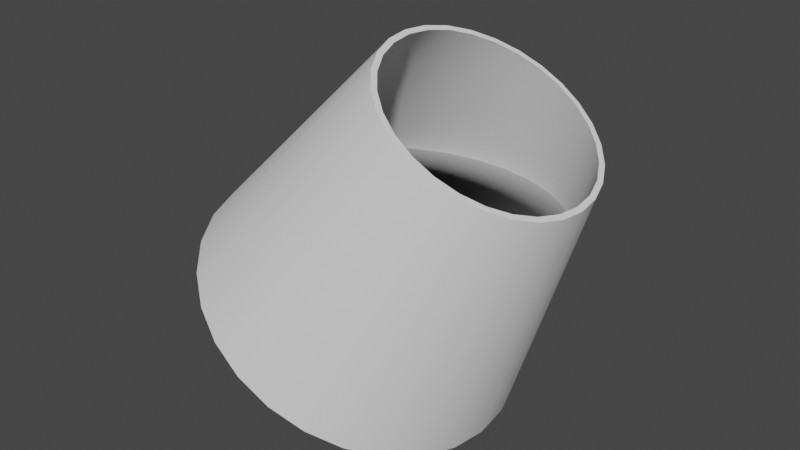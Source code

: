# Source: Wine.blend  (saved by Blender 2.92.15; exported with 4.5.12 LTS)
import bpy
from mathutils import Matrix  # noqa: F401  (used for matrix-valued properties, if any)

bpy.ops.wm.read_factory_settings(use_empty=True)
scene = bpy.context.scene
scene.name = 'Scene'

# ---- collections
col_collection = bpy.data.collections.new('Collection'); scene.collection.children.link(col_collection)

# ---- world
world_world = bpy.data.worlds.new('World'); scene.world = world_world
world_world.use_nodes = True; world_world.node_tree.nodes.clear()
_N = world_world.node_tree.nodes; _L = world_world.node_tree.links
n0 = _N.new('ShaderNodeOutputWorld'); n0.name = 'World Output'; n0.location = (300, 300)
n1 = _N.new('ShaderNodeBackground'); n1.name = 'Background'; n1.location = (10, 300)
n1.inputs[0].default_value = (0.05088, 0.05088, 0.05088, 1.0)
_L.new(n1.outputs[0], n0.inputs[0])
n0.is_active_output = True
world_world.color = (0.05088, 0.05088, 0.05088)
world_world.use_sun_shadow = False
world_world.sun_shadow_jitter_overblur = 0.0

# ---- meshes
me_glass__outline = bpy.data.meshes.new('GLASS__outline')
me_glass__outline.from_pydata([(-1.549, 1.56, -1.036), (0.2336, 3.527, -0.6551), (0.3748, 3.439, -0.8213), (-1.325, 1.421, -1.299), (0.434, 0.3303, 1.297), (1.487, 2.75, 0.8197), (1.318, 2.855, 0.9447), (0.1665, 0.4962, 1.495), (0.5439, 3.335, -0.9463), (-1.058, 1.255, -1.496), (1.129, 2.972, 1.022), (-0.1317, 0.681, 1.618), (0.7324, 3.218, -1.024), (-0.7595, 1.07, -1.619), (0.9309, 3.095, 1.049), (-0.4456, 0.8757, 1.659), (-0.4456, 0.8757, -1.661), (0.9309, 3.095, -1.05), (1.129, 2.972, -1.024), (-0.1317, 0.681, -1.619), (0.7324, 3.218, 1.022), (-0.7595, 1.07, 1.618), (1.318, 2.855, -0.9463), (0.1665, 0.4962, -1.496), (0.5439, 3.335, 0.9447), (-1.058, 1.255, 1.495), (1.487, 2.75, -0.8213), (0.434, 0.3303, -1.299), (0.3748, 3.439, 0.8197), (-1.325, 1.421, 1.297), (1.628, 2.662, -0.6551), (0.6574, 0.1918, -1.036), (0.2336, 3.527, 0.6535), (-1.549, 1.56, 1.034), (1.734, 2.596, -0.4561), (0.8254, 0.08759, -0.721), (0.1273, 3.593, 0.4546), (-1.717, 1.664, 0.7194), (1.8, 2.556, -0.2343), (0.9298, 0.02289, -0.3702), (0.06137, 3.634, 0.2327), (-1.821, 1.728, 0.3686), (1.823, 2.542, -0.0007809), (0.9651, 0.0009625, -0.0007815), (0.03901, 3.648, -0.0007799), (-1.856, 1.75, -0.0007797), (1.8, 2.556, 0.2327), (0.9298, 0.02289, 0.3686), (0.06137, 3.634, -0.2343), (-1.821, 1.728, -0.3702), (1.734, 2.596, 0.4546), (0.8254, 0.08759, 0.7194), (0.1273, 3.593, -0.4561), (-1.717, 1.664, -0.721), (1.628, 2.662, 0.6535), (0.6574, 0.1918, 1.034)], [], [(0, 1, 2, 3), (4, 5, 6, 7), (3, 2, 8, 9), (7, 6, 10, 11), (9, 8, 12, 13), (11, 10, 14, 15), (16, 17, 18, 19), (13, 12, 17, 16), (15, 14, 20, 21), (19, 18, 22, 23), (21, 20, 24, 25), (23, 22, 26, 27), (25, 24, 28, 29), (27, 26, 30, 31), (29, 28, 32, 33), (31, 30, 34, 35), (33, 32, 36, 37), (35, 34, 38, 39), (37, 36, 40, 41), (39, 38, 42, 43), (41, 40, 44, 45), (43, 42, 46, 47), (45, 44, 48, 49), (47, 46, 50, 51), (49, 48, 52, 53), (51, 50, 54, 55), (53, 52, 1, 0), (55, 54, 5, 4)])
me_glass__outline.polygons.foreach_set('use_smooth', [True] * 28)
_k = set([(0, 3), (0, 53), (1, 2), (1, 52), (2, 8), (3, 9), (4, 7), (4, 55), (5, 6), (5, 54), (6, 10), (7, 11), (8, 12), (9, 13), (10, 14), (11, 15), (12, 17), (13, 16), (14, 20), (15, 21), (16, 19), (17, 18), (18, 22), (19, 23), (20, 24), (21, 25), (22, 26), (23, 27), (24, 28), (25, 29), (26, 30), (27, 31), (28, 32), (29, 33), (30, 34), (31, 35), (32, 36), (33, 37), (34, 38), (35, 39), (36, 40), (37, 41), (38, 42), (39, 43), (40, 44), (41, 45), (42, 46), (43, 47), (44, 48), (45, 49), (46, 50), (47, 51), (48, 52), (49, 53), (50, 54), (51, 55)])
me_glass__outline.attributes.new('sharp_edge', 'BOOLEAN', 'EDGE').data.foreach_set('value', [ (min(e.vertices), max(e.vertices)) in _k for e in me_glass__outline.edges])
_uv = me_glass__outline.uv_layers.new(name='UVMap')
_uv.uv.foreach_set('vector', [0.0, 0.0, 0.0, 0.0, 0.0, 0.0, 0.0, 0.0, 0.0, 0.0, 0.0, 0.0, 0.0, 0.0, 0.0, 0.0, 0.0, 0.0, 0.0, 0.0, 0.0, 0.0, 0.0, 0.0, 0.0, 0.0, 0.0, 0.0, 0.0, 0.0, 0.0, 0.0, 0.0, 0.0, 0.0, 0.0, 0.0, 0.0, 0.0, 0.0, 0.0, 0.0, 0.0, 0.0, 0.0, 0.0, 0.0, 0.0, 0.0, 0.0, 0.0, 0.0, 0.0, 0.0, 0.0, 0.0, 0.0, 0.0, 0.0, 0.0, 0.0, 0.0, 0.0, 0.0, 0.0, 0.0, 0.0, 0.0, 0.0, 0.0, 0.0, 0.0, 0.0, 0.0, 0.0, 0.0, 0.0, 0.0, 0.0, 0.0, 0.0, 0.0, 0.0, 0.0, 0.0, 0.0, 0.0, 0.0, 0.0, 0.0, 0.0, 0.0, 0.0, 0.0, 0.0, 0.0, 0.0, 0.0, 0.0, 0.0, 0.0, 0.0, 0.0, 0.0, 0.0, 0.0, 0.0, 0.0, 0.0, 0.0, 0.0, 0.0, 0.0, 0.0, 0.0, 0.0, 0.0, 0.0, 0.0, 0.0, 0.0, 0.0, 0.0, 0.0, 0.0, 0.0, 0.0, 0.0, 0.0, 0.0, 0.0, 0.0, 0.0, 0.0, 0.0, 0.0, 0.0, 0.0, 0.0, 0.0, 0.0, 0.0, 0.0, 0.0, 0.0, 0.0, 0.0, 0.0, 0.0, 0.0, 0.0, 0.0, 0.0, 0.0, 0.0, 0.0, 0.0, 0.0, 0.0, 0.0, 0.0, 0.0, 0.0, 0.0, 0.0, 0.0, 0.0, 0.0, 0.0, 0.0, 0.0, 0.0, 0.0, 0.0, 0.0, 0.0, 0.0, 0.0, 0.0, 0.0, 0.0, 0.0, 0.0, 0.0, 0.0, 0.0, 0.0, 0.0, 0.0, 0.0, 0.0, 0.0, 0.0, 0.0, 0.0, 0.0, 0.0, 0.0, 0.0, 0.0, 0.0, 0.0, 0.0, 0.0, 0.0, 0.0, 0.0, 0.0, 0.0, 0.0, 0.0, 0.0, 0.0, 0.0, 0.0, 0.0, 0.0, 0.0, 0.0, 0.0, 0.0, 0.0, 0.0, 0.0])
me_glass__outline.use_remesh_fix_poles = True
me_glass__outline.use_remesh_preserve_attributes = False
me_glass__outline.use_mirror_vertex_groups = False
me_glass__outline.update()
me_glass__outline.normals_split_custom_set([tuple(v) for v in zip(*[iter([-0.527, 0.5948, -0.6071, -0.5269, 0.5948, -0.6071, -0.3959, 0.5135, -0.7613, -0.3959, 0.5135, -0.7613, 0.6359, -0.1266, 0.7613, 0.6359, -0.1266, 0.7613, 0.479, -0.02924, 0.8773, 0.479, -0.02923, 0.8773, -0.3959, 0.5135, -0.7613, -0.3959, 0.5135, -0.7613, -0.239, 0.4162, -0.8773, -0.2391, 0.4162, -0.8773, 0.479, -0.02923, 0.8773, 0.479, -0.02924, 0.8773, 0.3041, 0.07925, 0.9493, 0.3041, 0.07927, 0.9493, -0.2391, 0.4162, -0.8773, -0.239, 0.4162, -0.8773, -0.06415, 0.3077, -0.9493, -0.06417, 0.3077, -0.9493, 0.3041, 0.07927, 0.9493, 0.3041, 0.07925, 0.9493, 0.12, 0.1935, 0.9737, 0.12, 0.1935, 0.9737, 0.12, 0.1935, -0.9737, 0.12, 0.1935, -0.9737, 0.3041, 0.07925, -0.9493, 0.3041, 0.07927, -0.9493, -0.06417, 0.3077, -0.9493, -0.06415, 0.3077, -0.9493, 0.12, 0.1935, -0.9737, 0.12, 0.1935, -0.9737, 0.12, 0.1935, 0.9737, 0.12, 0.1935, 0.9737, -0.06415, 0.3077, 0.9493, -0.06417, 0.3077, 0.9493, 0.3041, 0.07927, -0.9493, 0.3041, 0.07925, -0.9493, 0.479, -0.02924, -0.8773, 0.479, -0.02923, -0.8773, -0.06417, 0.3077, 0.9493, -0.06415, 0.3077, 0.9493, -0.239, 0.4162, 0.8773, -0.2391, 0.4162, 0.8773, 0.479, -0.02923, -0.8773, 0.479, -0.02924, -0.8773, 0.6359, -0.1266, -0.7613, 0.6359, -0.1266, -0.7613, -0.2391, 0.4162, 0.8773, -0.239, 0.4162, 0.8773, -0.3959, 0.5135, 0.7613, -0.3959, 0.5135, 0.7613, 0.6359, -0.1266, -0.7613, 0.6359, -0.1266, -0.7613, 0.7669, -0.2078, -0.6071, 0.7669, -0.2078, -0.6071, -0.3959, 0.5135, 0.7613, -0.3959, 0.5135, 0.7613, -0.5269, 0.5948, 0.6071, -0.527, 0.5948, 0.6071, 0.7669, -0.2078, -0.6071, 0.7669, -0.2078, -0.6071, 0.8655, -0.269, -0.4225, 0.8655, -0.269, -0.4225, -0.527, 0.5948, 0.6071, -0.5269, 0.5948, 0.6071, -0.6255, 0.6559, 0.4225, -0.6255, 0.6559, 0.4225, 0.8655, -0.269, -0.4225, 0.8655, -0.269, -0.4225, 0.9267, -0.307, -0.2167, 0.9267, -0.307, -0.2167, -0.6255, 0.6559, 0.4225, -0.6255, 0.6559, 0.4225, -0.6867, 0.6939, 0.2167, -0.6867, 0.6939, 0.2167, 0.9267, -0.307, -0.2167, 0.9267, -0.307, -0.2167, 0.9475, -0.3198, 1.878e-07, 0.9475, -0.3198, 1.407e-07, -0.6867, 0.6939, 0.2167, -0.6867, 0.6939, 0.2167, -0.7075, 0.7068, 1.503e-07, -0.7075, 0.7068, 1.746e-07, 0.9475, -0.3198, 1.407e-07, 0.9475, -0.3198, 1.878e-07, 0.9267, -0.307, 0.2167, 0.9267, -0.307, 0.2167, -0.7075, 0.7068, 1.746e-07, -0.7075, 0.7068, 1.503e-07, -0.6867, 0.6939, -0.2167, -0.6867, 0.6939, -0.2167, 0.9267, -0.307, 0.2167, 0.9267, -0.307, 0.2167, 0.8655, -0.269, 0.4225, 0.8655, -0.269, 0.4225, -0.6867, 0.6939, -0.2167, -0.6867, 0.6939, -0.2167, -0.6255, 0.6559, -0.4225, -0.6255, 0.6559, -0.4225, 0.8655, -0.269, 0.4225, 0.8655, -0.269, 0.4225, 0.7669, -0.2078, 0.6071, 0.7669, -0.2078, 0.6071, -0.6255, 0.6559, -0.4225, -0.6255, 0.6559, -0.4225, -0.5269, 0.5948, -0.6071, -0.527, 0.5948, -0.6071, 0.7669, -0.2078, 0.6071, 0.7669, -0.2078, 0.6071, 0.6359, -0.1266, 0.7613, 0.6359, -0.1266, 0.7613])] * 3)])
me_glass__base = bpy.data.meshes.new('GLASS__base')
me_glass__base.from_pydata([(0.434, 0.3303, 1.297), (-0.9883, 0.0005242, -0.00078), (0.6574, 0.1918, 1.034), (-1.549, 1.56, -1.036), (-1.717, 1.664, -0.721), (0.8254, 0.08759, 0.7194), (-1.821, 1.728, -0.3702), (0.9298, 0.02289, 0.3686), (-1.856, 1.75, -0.0007797), (0.9651, 0.0009625, -0.0007815), (-1.821, 1.728, 0.3686), (0.9298, 0.02289, -0.3702), (-1.717, 1.664, 0.7194), (0.8254, 0.08759, -0.721), (-1.549, 1.56, 1.034), (0.6574, 0.1918, -1.036), (-1.325, 1.421, 1.297), (0.434, 0.3303, -1.299), (-1.058, 1.255, 1.495), (0.1665, 0.4962, -1.496), (-0.7595, 1.07, 1.618), (-0.1317, 0.681, -1.619), (-0.4456, 0.8757, 1.659), (-0.4456, 0.8757, -1.661), (-0.7595, 1.07, -1.619), (-0.1317, 0.681, 1.618), (-1.058, 1.255, -1.496), (0.1665, 0.4962, 1.495), (-1.325, 1.421, -1.299)], [], [(0, 1, 2), (3, 1, 4), (2, 1, 5), (4, 1, 6), (5, 1, 7), (6, 1, 8), (7, 1, 9), (8, 1, 10), (9, 1, 11), (10, 1, 12), (11, 1, 13), (12, 1, 14), (13, 1, 15), (14, 1, 16), (15, 1, 17), (16, 1, 18), (17, 1, 19), (18, 1, 20), (19, 1, 21), (20, 1, 22), (23, 1, 24), (21, 1, 23), (22, 1, 25), (24, 1, 26), (25, 1, 27), (26, 1, 28), (27, 1, 0), (28, 1, 3)])
me_glass__base.polygons.foreach_set('use_smooth', [True] * 28)
_k = set([(0, 2), (0, 27), (2, 5), (3, 4), (3, 28), (4, 6), (5, 7), (6, 8), (7, 9), (8, 10), (9, 11), (10, 12), (11, 13), (12, 14), (13, 15), (14, 16), (15, 17), (16, 18), (17, 19), (18, 20), (19, 21), (20, 22), (21, 23), (22, 25), (23, 24), (24, 26), (25, 27), (26, 28)])
me_glass__base.attributes.new('sharp_edge', 'BOOLEAN', 'EDGE').data.foreach_set('value', [ (min(e.vertices), max(e.vertices)) in _k for e in me_glass__base.edges])
_uv = me_glass__base.uv_layers.new(name='UVMap')
_uv.uv.foreach_set('vector', [0.0, 0.0, 0.0, 0.0, 0.0, 0.0, 0.0, 0.0, 0.0, 0.0, 0.0, 0.0, 0.0, 0.0, 0.0, 0.0, 0.0, 0.0, 0.0, 0.0, 0.0, 0.0, 0.0, 0.0, 0.0, 0.0, 0.0, 0.0, 0.0, 0.0, 0.0, 0.0, 0.0, 0.0, 0.0, 0.0, 0.0, 0.0, 0.0, 0.0, 0.0, 0.0, 0.0, 0.0, 0.0, 0.0, 0.0, 0.0, 0.0, 0.0, 0.0, 0.0, 0.0, 0.0, 0.0, 0.0, 0.0, 0.0, 0.0, 0.0, 0.0, 0.0, 0.0, 0.0, 0.0, 0.0, 0.0, 0.0, 0.0, 0.0, 0.0, 0.0, 0.0, 0.0, 0.0, 0.0, 0.0, 0.0, 0.0, 0.0, 0.0, 0.0, 0.0, 0.0, 0.0, 0.0, 0.0, 0.0, 0.0, 0.0, 0.0, 0.0, 0.0, 0.0, 0.0, 0.0, 0.0, 0.0, 0.0, 0.0, 0.0, 0.0, 0.0, 0.0, 0.0, 0.0, 0.0, 0.0, 0.0, 0.0, 0.0, 0.0, 0.0, 0.0, 0.0, 0.0, 0.0, 0.0, 0.0, 0.0, 0.0, 0.0, 0.0, 0.0, 0.0, 0.0, 0.0, 0.0, 0.0, 0.0, 0.0, 0.0, 0.0, 0.0, 0.0, 0.0, 0.0, 0.0, 0.0, 0.0, 0.0, 0.0, 0.0, 0.0, 0.0, 0.0, 0.0, 0.0, 0.0, 0.0, 0.0, 0.0, 0.0, 0.0, 0.0, 0.0, 0.0, 0.0, 0.0, 0.0, 0.0, 0.0, 0.0, 0.0, 0.0, 0.0, 0.0, 0.0])
me_glass__base.use_remesh_fix_poles = True
me_glass__base.use_remesh_preserve_attributes = False
me_glass__base.use_mirror_vertex_groups = False
me_glass__base.update()
me_glass__base.normals_split_custom_set([tuple(v) for v in zip(*[iter([-0.1685, -0.8954, 0.4121, -0.527, -0.8499, -6.61e-07, -0.09752, -0.9394, 0.3287, -0.7981, -0.505, -0.3287, -0.527, -0.8499, -6.61e-07, -0.8514, -0.4719, -0.2287, -0.09752, -0.9394, 0.3287, -0.527, -0.8499, -6.61e-07, -0.04414, -0.9725, 0.2287, -0.8514, -0.4719, -0.2287, -0.527, -0.8499, -6.61e-07, -0.8846, -0.4514, -0.1173, -0.04414, -0.9725, 0.2287, -0.527, -0.8499, -6.61e-07, -0.01101, -0.993, 0.1173, -0.8846, -0.4514, -0.1173, -0.527, -0.8499, -6.61e-07, -0.8958, -0.4444, 1.416e-07, -0.01101, -0.993, 0.1173, -0.527, -0.8499, -6.61e-07, 0.0002244, -1.0, 1.138e-07, -0.8958, -0.4444, 1.416e-07, -0.527, -0.8499, -6.61e-07, -0.8846, -0.4514, 0.1173, 0.0002244, -1.0, 1.138e-07, -0.527, -0.8499, -6.61e-07, -0.01101, -0.993, -0.1173, -0.8846, -0.4514, 0.1173, -0.527, -0.8499, -6.61e-07, -0.8514, -0.4719, 0.2287, -0.01101, -0.993, -0.1173, -0.527, -0.8499, -6.61e-07, -0.04414, -0.9725, -0.2287, -0.8514, -0.4719, 0.2287, -0.527, -0.8499, -6.61e-07, -0.7981, -0.505, 0.3287, -0.04414, -0.9725, -0.2287, -0.527, -0.8499, -6.61e-07, -0.09752, -0.9394, -0.3287, -0.7981, -0.505, 0.3287, -0.527, -0.8499, -6.61e-07, -0.7271, -0.549, 0.4121, -0.09752, -0.9394, -0.3287, -0.527, -0.8499, -6.61e-07, -0.1685, -0.8954, -0.4121, -0.7271, -0.549, 0.4121, -0.527, -0.8499, -6.61e-07, -0.6422, -0.6017, 0.4749, -0.1685, -0.8954, -0.4121, -0.527, -0.8499, -6.61e-07, -0.2534, -0.8427, -0.4749, -0.6422, -0.6017, 0.4749, -0.527, -0.8499, -6.61e-07, -0.5475, -0.6604, 0.5139, -0.2534, -0.8427, -0.4749, -0.527, -0.8499, -6.61e-07, -0.3481, -0.784, -0.5139, -0.5475, -0.6604, 0.5139, -0.527, -0.8499, -6.61e-07, -0.4478, -0.7222, 0.5272, -0.4478, -0.7222, -0.5272, -0.527, -0.8499, -6.61e-07, -0.5475, -0.6604, -0.5139, -0.3481, -0.784, -0.5139, -0.527, -0.8499, -6.61e-07, -0.4478, -0.7222, -0.5272, -0.4478, -0.7222, 0.5272, -0.527, -0.8499, -6.61e-07, -0.3481, -0.784, 0.5139, -0.5475, -0.6604, -0.5139, -0.527, -0.8499, -6.61e-07, -0.6422, -0.6017, -0.4749, -0.3481, -0.784, 0.5139, -0.527, -0.8499, -6.61e-07, -0.2534, -0.8427, 0.4749, -0.6422, -0.6017, -0.4749, -0.527, -0.8499, -6.61e-07, -0.7271, -0.549, -0.4121, -0.2534, -0.8427, 0.4749, -0.527, -0.8499, -6.61e-07, -0.1685, -0.8954, 0.4121, -0.7271, -0.549, -0.4121, -0.527, -0.8499, -6.61e-07, -0.7981, -0.505, -0.3287])] * 3)])
me_liquid__outline = bpy.data.meshes.new('LIQUID__outline')
me_liquid__outline.from_pydata([(-1.566, 1.626, -1.037), (-1.342, 1.487, -1.301), (0.4198, 0.3946, 1.299), (0.1519, 0.5607, 1.497), (-1.074, 1.321, -1.499), (-0.1467, 0.7458, 1.62), (-0.7756, 1.136, -1.622), (-0.4612, 0.9408, 1.662), (-0.4612, 0.9408, -1.663), (-0.1467, 0.7458, -1.622), (-0.7756, 1.136, 1.62), (0.1519, 0.5607, -1.499), (-1.074, 1.321, 1.497), (0.4198, 0.3946, -1.301), (-1.342, 1.487, 1.299), (0.6435, 0.2558, -1.037), (-1.566, 1.626, 1.036), (0.8119, 0.1515, -0.7221), (-1.734, 1.73, 0.7206), (0.9164, 0.08666, -0.3707), (-1.839, 1.795, 0.3692), (0.9518, 0.0647, -0.0007815), (-1.874, 1.817, -0.0007797), (0.9164, 0.08666, 0.3692), (-1.839, 1.795, -0.3707), (0.8119, 0.1515, 0.7206), (-1.734, 1.73, -0.7221), (0.6436, 0.2558, 1.036), (-0.8178, 2.118, 1.157), (-1.526, 2.118, 0.3474), (-0.09671, 2.118, 1.361), (1.393, 2.118, 0.7609), (-1.127, 2.118, 0.9455), (1.183, 2.118, 0.9736), (0.9209, 2.118, -1.151), (-1.526, 2.118, -0.3489), (1.393, 2.118, -0.7625), (1.183, 2.118, -0.9752), (-0.4662, 2.118, 1.297), (-1.37, 2.118, 0.6701), (-1.37, 2.118, -0.6717), (1.545, 2.118, 0.5215), (-0.8178, 2.118, -1.159), (1.637, 2.118, 0.2647), (-1.579, 2.118, -0.0007797), (0.269, 2.118, -1.354), (1.668, 2.118, -0.000781), (-1.127, 2.118, -0.947), (0.6128, 2.118, -1.281), (1.637, 2.118, -0.2662), (0.269, 2.118, 1.353), (-0.09671, 2.118, -1.362), (-0.4662, 2.118, -1.298), (0.9209, 2.118, 1.15), (1.545, 2.118, -0.5231), (0.6128, 2.118, 1.28)], [], [(0, 47, 42, 1), (2, 33, 53, 3), (1, 42, 52, 4), (3, 53, 55, 5), (4, 52, 51, 6), (5, 55, 50, 7), (8, 45, 48, 9), (6, 51, 45, 8), (7, 50, 30, 10), (9, 48, 34, 11), (10, 30, 38, 12), (11, 34, 37, 13), (12, 38, 28, 14), (13, 37, 36, 15), (14, 28, 32, 16), (15, 36, 54, 17), (16, 32, 39, 18), (17, 54, 49, 19), (18, 39, 29, 20), (19, 49, 46, 21), (20, 29, 44, 22), (21, 46, 43, 23), (22, 44, 35, 24), (23, 43, 41, 25), (24, 35, 40, 26), (25, 41, 31, 27), (26, 40, 47, 0), (27, 31, 33, 2)])
me_liquid__outline.polygons.foreach_set('use_smooth', [True] * 28)
_k = set([(0, 1), (0, 26), (1, 4), (2, 3), (2, 27), (3, 5), (4, 6), (5, 7), (6, 8), (7, 10), (8, 9), (9, 11), (10, 12), (11, 13), (12, 14), (13, 15), (14, 16), (15, 17), (16, 18), (17, 19), (18, 20), (19, 21), (20, 22), (21, 23), (22, 24), (23, 25), (24, 26), (25, 27)])
me_liquid__outline.attributes.new('sharp_edge', 'BOOLEAN', 'EDGE').data.foreach_set('value', [ (min(e.vertices), max(e.vertices)) in _k for e in me_liquid__outline.edges])
_uv = me_liquid__outline.uv_layers.new(name='UVMap')
_uv.uv.foreach_set('vector', [0.0, 0.0, 0.0, 0.0, 0.0, 0.0, 0.0, 0.0, 0.0, 0.0, 0.0, 0.0, 0.0, 0.0, 0.0, 0.0, 0.0, 0.0, 0.0, 0.0, 0.0, 0.0, 0.0, 0.0, 0.0, 0.0, 0.0, 0.0, 0.0, 0.0, 0.0, 0.0, 0.0, 0.0, 0.0, 0.0, 0.0, 0.0, 0.0, 0.0, 0.0, 0.0, 0.0, 0.0, 0.0, 0.0, 0.0, 0.0, 0.0, 0.0, 0.0, 0.0, 0.0, 0.0, 0.0, 0.0, 0.0, 0.0, 0.0, 0.0, 0.0, 0.0, 0.0, 0.0, 0.0, 0.0, 0.0, 0.0, 0.0, 0.0, 0.0, 0.0, 0.0, 0.0, 0.0, 0.0, 0.0, 0.0, 0.0, 0.0, 0.0, 0.0, 0.0, 0.0, 0.0, 0.0, 0.0, 0.0, 0.0, 0.0, 0.0, 0.0, 0.0, 0.0, 0.0, 0.0, 0.0, 0.0, 0.0, 0.0, 0.0, 0.0, 0.0, 0.0, 0.0, 0.0, 0.0, 0.0, 0.0, 0.0, 0.0, 0.0, 0.0, 0.0, 0.0, 0.0, 0.0, 0.0, 0.0, 0.0, 0.0, 0.0, 0.0, 0.0, 0.0, 0.0, 0.0, 0.0, 0.0, 0.0, 0.0, 0.0, 0.0, 0.0, 0.0, 0.0, 0.0, 0.0, 0.0, 0.0, 0.0, 0.0, 0.0, 0.0, 0.0, 0.0, 0.0, 0.0, 0.0, 0.0, 0.0, 0.0, 0.0, 0.0, 0.0, 0.0, 0.0, 0.0, 0.0, 0.0, 0.0, 0.0, 0.0, 0.0, 0.0, 0.0, 0.0, 0.0, 0.0, 0.0, 0.0, 0.0, 0.0, 0.0, 0.0, 0.0, 0.0, 0.0, 0.0, 0.0, 0.0, 0.0, 0.0, 0.0, 0.0, 0.0, 0.0, 0.0, 0.0, 0.0, 0.0, 0.0, 0.0, 0.0, 0.0, 0.0, 0.0, 0.0, 0.0, 0.0, 0.0, 0.0, 0.0, 0.0, 0.0, 0.0, 0.0, 0.0, 0.0, 0.0, 0.0, 0.0, 0.0, 0.0, 0.0, 0.0, 0.0, 0.0, 0.0, 0.0, 0.0, 0.0, 0.0, 0.0])
me_liquid__outline.use_remesh_fix_poles = True
me_liquid__outline.use_remesh_preserve_attributes = False
me_liquid__outline.use_mirror_vertex_groups = False
me_liquid__outline.update()
me_liquid__outline.normals_split_custom_set([tuple(v) for v in zip(*[iter([-0.5339, 0.587, -0.6086, -0.519, 0.5777, -0.6299, -0.3802, 0.4916, -0.7835, -0.4025, 0.5056, -0.7631, 0.6319, -0.1358, 0.7631, 0.6516, -0.1481, 0.744, 0.5008, -0.05462, 0.8639, 0.4746, -0.03824, 0.8794, -0.4025, 0.5056, -0.7631, -0.3802, 0.4916, -0.7835, -0.2167, 0.3902, -0.8948, -0.2453, 0.4081, -0.8794, 0.4746, -0.03824, 0.8794, 0.5008, -0.05462, 0.8639, 0.3301, 0.05115, 0.9426, 0.2992, 0.07047, 0.9516, -0.2453, 0.4081, -0.8794, -0.2167, 0.3902, -0.8948, -0.0377, 0.2792, -0.9595, -0.06993, 0.2994, -0.9516, 0.2992, 0.07047, 0.9516, 0.3301, 0.05115, 0.9426, 0.1477, 0.1643, 0.9753, 0.1147, 0.1849, 0.976, 0.1147, 0.1849, -0.976, 0.1477, 0.1643, -0.9753, 0.3301, 0.05115, -0.9426, 0.2992, 0.07047, -0.9516, -0.06993, 0.2994, -0.9516, -0.0377, 0.2792, -0.9595, 0.1477, 0.1643, -0.9753, 0.1147, 0.1849, -0.976, 0.1147, 0.1849, 0.976, 0.1477, 0.1643, 0.9753, -0.0377, 0.2792, 0.9595, -0.06993, 0.2994, 0.9516, 0.2992, 0.07047, -0.9516, 0.3301, 0.05115, -0.9426, 0.5007, -0.05462, -0.8639, 0.4746, -0.03824, -0.8794, -0.06993, 0.2994, 0.9516, -0.0377, 0.2792, 0.9595, -0.2167, 0.3902, 0.8948, -0.2453, 0.4081, 0.8794, 0.4746, -0.03824, -0.8794, 0.5007, -0.05462, -0.8639, 0.6516, -0.1481, -0.744, 0.6319, -0.1358, -0.7631, -0.2453, 0.4081, 0.8794, -0.2167, 0.3902, 0.8948, -0.3802, 0.4916, 0.7835, -0.4025, 0.5056, 0.7631, 0.6319, -0.1358, -0.7631, 0.6516, -0.1481, -0.744, 0.7758, -0.2251, -0.5894, 0.7632, -0.2172, -0.6086, -0.4025, 0.5056, 0.7631, -0.3802, 0.4916, 0.7835, -0.519, 0.5777, 0.6299, -0.5339, 0.587, 0.6086, 0.7632, -0.2172, -0.6086, 0.7758, -0.2251, -0.5894, 0.8682, -0.2823, -0.4081, 0.862, -0.2785, -0.4235, -0.5339, 0.587, 0.6086, -0.519, 0.5777, 0.6299, -0.6252, 0.6436, 0.4414, -0.6327, 0.6483, 0.4235, 0.862, -0.2785, -0.4235, 0.8682, -0.2823, -0.4081, 0.925, -0.3175, -0.2086, 0.9234, -0.3165, -0.2172, -0.6327, 0.6483, 0.4235, -0.6252, 0.6436, 0.4414, -0.6921, 0.6851, 0.2274, -0.6941, 0.6864, 0.2172, 0.9234, -0.3165, -0.2172, 0.925, -0.3175, -0.2086, 0.9442, -0.3294, 2.445e-07, 0.9442, -0.3294, 1.696e-07, -0.6941, 0.6864, 0.2172, -0.6921, 0.6851, 0.2274, -0.7149, 0.6993, 2.413e-07, -0.7149, 0.6993, 2.278e-07, 0.9442, -0.3294, 1.696e-07, 0.9442, -0.3294, 2.445e-07, 0.925, -0.3175, 0.2086, 0.9234, -0.3165, 0.2172, -0.7149, 0.6993, 2.278e-07, -0.7149, 0.6993, 2.413e-07, -0.6921, 0.6851, -0.2274, -0.6941, 0.6864, -0.2172, 0.9234, -0.3165, 0.2172, 0.925, -0.3175, 0.2086, 0.8682, -0.2823, 0.4081, 0.862, -0.2785, 0.4235, -0.6941, 0.6864, -0.2172, -0.6921, 0.6851, -0.2274, -0.6252, 0.6436, -0.4414, -0.6327, 0.6483, -0.4235, 0.862, -0.2785, 0.4235, 0.8682, -0.2823, 0.4081, 0.7758, -0.2251, 0.5894, 0.7632, -0.2172, 0.6086, -0.6327, 0.6483, -0.4235, -0.6252, 0.6436, -0.4414, -0.519, 0.5777, -0.6299, -0.5339, 0.587, -0.6086, 0.7632, -0.2172, 0.6086, 0.7758, -0.2251, 0.5894, 0.6516, -0.1481, 0.744, 0.6319, -0.1358, 0.7631])] * 3)])
me_liquid__base = bpy.data.meshes.new('LIQUID__base')
me_liquid__base.from_pydata([(0.4198, 0.3946, 1.299), (-1.005, 0.06426, -0.00078), (0.6436, 0.2558, 1.036), (-1.566, 1.626, -1.037), (-1.734, 1.73, -0.7221), (0.8119, 0.1515, 0.7206), (-1.839, 1.795, -0.3707), (0.9164, 0.08666, 0.3692), (-1.874, 1.817, -0.0007797), (0.9518, 0.0647, -0.0007815), (-1.839, 1.795, 0.3692), (0.9164, 0.08666, -0.3707), (-1.734, 1.73, 0.7206), (0.8119, 0.1515, -0.7221), (-1.566, 1.626, 1.036), (0.6435, 0.2558, -1.037), (-1.342, 1.487, 1.299), (0.4198, 0.3946, -1.301), (-1.074, 1.321, 1.497), (0.1519, 0.5607, -1.499), (-0.7756, 1.136, 1.62), (-0.1467, 0.7458, -1.622), (-0.4612, 0.9408, 1.662), (-0.4612, 0.9408, -1.663), (-0.7756, 1.136, -1.622), (-0.1467, 0.7458, 1.62), (-1.074, 1.321, -1.499), (0.1519, 0.5607, 1.497), (-1.342, 1.487, -1.301)], [], [(0, 1, 2), (3, 1, 4), (2, 1, 5), (4, 1, 6), (5, 1, 7), (6, 1, 8), (7, 1, 9), (8, 1, 10), (9, 1, 11), (10, 1, 12), (11, 1, 13), (12, 1, 14), (13, 1, 15), (14, 1, 16), (15, 1, 17), (16, 1, 18), (17, 1, 19), (18, 1, 20), (19, 1, 21), (20, 1, 22), (23, 1, 24), (21, 1, 23), (22, 1, 25), (24, 1, 26), (25, 1, 27), (26, 1, 28), (27, 1, 0), (28, 1, 3)])
me_liquid__base.polygons.foreach_set('use_smooth', [True] * 28)
_k = set([(0, 2), (0, 27), (2, 5), (3, 4), (3, 28), (4, 6), (5, 7), (6, 8), (7, 9), (8, 10), (9, 11), (10, 12), (11, 13), (12, 14), (13, 15), (14, 16), (15, 17), (16, 18), (17, 19), (18, 20), (19, 21), (20, 22), (21, 23), (22, 25), (23, 24), (24, 26), (25, 27), (26, 28)])
me_liquid__base.attributes.new('sharp_edge', 'BOOLEAN', 'EDGE').data.foreach_set('value', [ (min(e.vertices), max(e.vertices)) in _k for e in me_liquid__base.edges])
_uv = me_liquid__base.uv_layers.new(name='UVMap')
_uv.uv.foreach_set('vector', [0.0, 0.0, 0.0, 0.0, 0.0, 0.0, 0.0, 0.0, 0.0, 0.0, 0.0, 0.0, 0.0, 0.0, 0.0, 0.0, 0.0, 0.0, 0.0, 0.0, 0.0, 0.0, 0.0, 0.0, 0.0, 0.0, 0.0, 0.0, 0.0, 0.0, 0.0, 0.0, 0.0, 0.0, 0.0, 0.0, 0.0, 0.0, 0.0, 0.0, 0.0, 0.0, 0.0, 0.0, 0.0, 0.0, 0.0, 0.0, 0.0, 0.0, 0.0, 0.0, 0.0, 0.0, 0.0, 0.0, 0.0, 0.0, 0.0, 0.0, 0.0, 0.0, 0.0, 0.0, 0.0, 0.0, 0.0, 0.0, 0.0, 0.0, 0.0, 0.0, 0.0, 0.0, 0.0, 0.0, 0.0, 0.0, 0.0, 0.0, 0.0, 0.0, 0.0, 0.0, 0.0, 0.0, 0.0, 0.0, 0.0, 0.0, 0.0, 0.0, 0.0, 0.0, 0.0, 0.0, 0.0, 0.0, 0.0, 0.0, 0.0, 0.0, 0.0, 0.0, 0.0, 0.0, 0.0, 0.0, 0.0, 0.0, 0.0, 0.0, 0.0, 0.0, 0.0, 0.0, 0.0, 0.0, 0.0, 0.0, 0.0, 0.0, 0.0, 0.0, 0.0, 0.0, 0.0, 0.0, 0.0, 0.0, 0.0, 0.0, 0.0, 0.0, 0.0, 0.0, 0.0, 0.0, 0.0, 0.0, 0.0, 0.0, 0.0, 0.0, 0.0, 0.0, 0.0, 0.0, 0.0, 0.0, 0.0, 0.0, 0.0, 0.0, 0.0, 0.0, 0.0, 0.0, 0.0, 0.0, 0.0, 0.0, 0.0, 0.0, 0.0, 0.0, 0.0, 0.0])
me_liquid__base.use_remesh_fix_poles = True
me_liquid__base.use_remesh_preserve_attributes = False
me_liquid__base.use_mirror_vertex_groups = False
me_liquid__base.update()
me_liquid__base.normals_split_custom_set([tuple(v) for v in zip(*[iter([-0.1685, -0.8954, 0.4121, -0.527, -0.8499, -1.745e-07, -0.09752, -0.9394, 0.3287, -0.7981, -0.505, -0.3287, -0.527, -0.8499, -1.745e-07, -0.8514, -0.4719, -0.2287, -0.09752, -0.9394, 0.3287, -0.527, -0.8499, -1.745e-07, -0.04414, -0.9725, 0.2287, -0.8514, -0.4719, -0.2287, -0.527, -0.8499, -1.745e-07, -0.8846, -0.4514, -0.1173, -0.04414, -0.9725, 0.2287, -0.527, -0.8499, -1.745e-07, -0.01101, -0.993, 0.1173, -0.8846, -0.4514, -0.1173, -0.527, -0.8499, -1.745e-07, -0.8958, -0.4444, 1.467e-07, -0.01101, -0.993, 0.1173, -0.527, -0.8499, -1.745e-07, 0.0002244, -1.0, 1.214e-07, -0.8958, -0.4444, 1.467e-07, -0.527, -0.8499, -1.745e-07, -0.8846, -0.4514, 0.1173, 0.0002244, -1.0, 1.214e-07, -0.527, -0.8499, -1.745e-07, -0.01101, -0.993, -0.1173, -0.8846, -0.4514, 0.1173, -0.527, -0.8499, -1.745e-07, -0.8514, -0.4719, 0.2287, -0.01101, -0.993, -0.1173, -0.527, -0.8499, -1.745e-07, -0.04414, -0.9725, -0.2287, -0.8514, -0.4719, 0.2287, -0.527, -0.8499, -1.745e-07, -0.7981, -0.505, 0.3287, -0.04414, -0.9725, -0.2287, -0.527, -0.8499, -1.745e-07, -0.09752, -0.9394, -0.3287, -0.7981, -0.505, 0.3287, -0.527, -0.8499, -1.745e-07, -0.7271, -0.549, 0.4121, -0.09752, -0.9394, -0.3287, -0.527, -0.8499, -1.745e-07, -0.1685, -0.8954, -0.4121, -0.7271, -0.549, 0.4121, -0.527, -0.8499, -1.745e-07, -0.6422, -0.6017, 0.4749, -0.1685, -0.8954, -0.4121, -0.527, -0.8499, -1.745e-07, -0.2534, -0.8427, -0.4749, -0.6422, -0.6017, 0.4749, -0.527, -0.8499, -1.745e-07, -0.5475, -0.6604, 0.5139, -0.2534, -0.8427, -0.4749, -0.527, -0.8499, -1.745e-07, -0.3481, -0.784, -0.5139, -0.5475, -0.6604, 0.5139, -0.527, -0.8499, -1.745e-07, -0.4478, -0.7222, 0.5272, -0.4478, -0.7222, -0.5272, -0.527, -0.8499, -1.745e-07, -0.5475, -0.6604, -0.5139, -0.3481, -0.784, -0.5139, -0.527, -0.8499, -1.745e-07, -0.4478, -0.7222, -0.5272, -0.4478, -0.7222, 0.5272, -0.527, -0.8499, -1.745e-07, -0.3481, -0.784, 0.5139, -0.5475, -0.6604, -0.5139, -0.527, -0.8499, -1.745e-07, -0.6422, -0.6017, -0.4749, -0.3481, -0.784, 0.5139, -0.527, -0.8499, -1.745e-07, -0.2534, -0.8427, 0.4749, -0.6422, -0.6017, -0.4749, -0.527, -0.8499, -1.745e-07, -0.7271, -0.549, -0.4121, -0.2534, -0.8427, 0.4749, -0.527, -0.8499, -1.745e-07, -0.1685, -0.8954, 0.4121, -0.7271, -0.549, -0.4121, -0.527, -0.8499, -1.745e-07, -0.7981, -0.505, -0.3287])] * 3)])
me_contact__liquid_air = bpy.data.meshes.new('CONTACT__liquid_air')
me_contact__liquid_air.from_pydata([(-0.8178, 2.118, 1.157), (-1.526, 2.118, 0.3474), (-0.09671, 2.118, 1.361), (1.393, 2.118, 0.7609), (-1.127, 2.118, 0.9455), (1.183, 2.118, 0.9736), (0.9209, 2.118, -1.151), (-1.526, 2.118, -0.3489), (1.393, 2.118, -0.7625), (1.183, 2.118, -0.9752), (-0.4662, 2.118, 1.297), (-1.37, 2.118, 0.6701), (-1.37, 2.118, -0.6717), (1.545, 2.118, 0.5215), (-0.8178, 2.118, -1.159), (1.637, 2.118, 0.2647), (-1.579, 2.118, -0.0007797), (0.269, 2.118, -1.354), (1.668, 2.118, -0.000781), (-1.127, 2.118, -0.947), (0.6128, 2.118, -1.281), (1.637, 2.118, -0.2662), (0.269, 2.118, 1.353), (-0.09671, 2.118, -1.362), (-0.4662, 2.118, -1.298), (0.9209, 2.118, 1.15), (1.545, 2.118, -0.5231), (0.6128, 2.118, 1.28), (0.1573, 2.118, -0.0007804)], [], [(13, 28, 3), (25, 28, 27), (19, 28, 14), (20, 28, 6), (17, 28, 20), (8, 28, 26), (10, 28, 0), (18, 28, 15), (11, 28, 1), (3, 28, 5), (7, 28, 12), (14, 28, 24), (27, 28, 22), (22, 28, 2), (6, 28, 9), (0, 28, 4), (26, 28, 21), (12, 28, 19), (1, 28, 16), (15, 28, 13), (5, 28, 25), (24, 28, 23), (23, 28, 17), (2, 28, 10), (9, 28, 8), (4, 28, 11), (21, 28, 18), (16, 28, 7)])
me_contact__liquid_air.polygons.foreach_set('use_smooth', [True] * 28)
_uv = me_contact__liquid_air.uv_layers.new(name='UVMap')
_uv.uv.foreach_set('vector', [0.0, 0.0, 0.0, 0.0, 0.0, 0.0, 0.0, 0.0, 0.0, 0.0, 0.0, 0.0, 0.0, 0.0, 0.0, 0.0, 0.0, 0.0, 0.0, 0.0, 0.0, 0.0, 0.0, 0.0, 0.0, 0.0, 0.0, 0.0, 0.0, 0.0, 0.0, 0.0, 0.0, 0.0, 0.0, 0.0, 0.0, 0.0, 0.0, 0.0, 0.0, 0.0, 0.0, 0.0, 0.0, 0.0, 0.0, 0.0, 0.0, 0.0, 0.0, 0.0, 0.0, 0.0, 0.0, 0.0, 0.0, 0.0, 0.0, 0.0, 0.0, 0.0, 0.0, 0.0, 0.0, 0.0, 0.0, 0.0, 0.0, 0.0, 0.0, 0.0, 0.0, 0.0, 0.0, 0.0, 0.0, 0.0, 0.0, 0.0, 0.0, 0.0, 0.0, 0.0, 0.0, 0.0, 0.0, 0.0, 0.0, 0.0, 0.0, 0.0, 0.0, 0.0, 0.0, 0.0, 0.0, 0.0, 0.0, 0.0, 0.0, 0.0, 0.0, 0.0, 0.0, 0.0, 0.0, 0.0, 0.0, 0.0, 0.0, 0.0, 0.0, 0.0, 0.0, 0.0, 0.0, 0.0, 0.0, 0.0, 0.0, 0.0, 0.0, 0.0, 0.0, 0.0, 0.0, 0.0, 0.0, 0.0, 0.0, 0.0, 0.0, 0.0, 0.0, 0.0, 0.0, 0.0, 0.0, 0.0, 0.0, 0.0, 0.0, 0.0, 0.0, 0.0, 0.0, 0.0, 0.0, 0.0, 0.0, 0.0, 0.0, 0.0, 0.0, 0.0, 0.0, 0.0, 0.0, 0.0, 0.0, 0.0, 0.0, 0.0, 0.0, 0.0, 0.0, 0.0])
me_contact__liquid_air.use_remesh_fix_poles = True
me_contact__liquid_air.use_remesh_preserve_attributes = False
me_contact__liquid_air.use_mirror_vertex_groups = False
me_contact__liquid_air.update()
me_contact__liquid_air.normals_split_custom_set([tuple(v) for v in zip(*[iter([-0.862, 0.2785, -0.4235, -0.5692, -0.8222, 0.002553, -0.7632, 0.2172, -0.6085, -0.4746, 0.03824, -0.8793, -0.5692, -0.8222, 0.002553, -0.2992, -0.07041, -0.9516, 0.5338, -0.5871, 0.6085, -0.5692, -0.8222, 0.002553, 0.4025, -0.5056, 0.7631, -0.2992, -0.07041, 0.9516, -0.5692, -0.8222, 0.002553, -0.4746, 0.03825, 0.8794, -0.1146, -0.1849, 0.9761, -0.5692, -0.8222, 0.002553, -0.2992, -0.07041, 0.9516, -0.7632, 0.2172, 0.6086, -0.5692, -0.8222, 0.002553, -0.862, 0.2785, 0.4235, 0.2452, -0.4081, -0.8794, -0.5692, -0.8222, 0.002553, 0.4025, -0.5056, -0.7631, -0.9442, 0.3294, -2.105e-05, -0.5692, -0.8222, 0.002553, -0.9234, 0.3165, -0.2172, 0.6327, -0.6483, -0.4235, -0.5692, -0.8222, 0.002553, 0.6941, -0.6864, -0.2172, -0.7632, 0.2172, -0.6085, -0.5692, -0.8222, 0.002553, -0.6318, 0.1358, -0.7631, 0.6941, -0.6864, 0.2172, -0.5692, -0.8222, 0.002553, 0.6327, -0.6483, 0.4235, 0.4025, -0.5056, 0.7631, -0.5692, -0.8222, 0.002553, 0.2452, -0.4081, 0.8794, -0.2992, -0.07041, -0.9516, -0.5692, -0.8222, 0.002553, -0.1147, -0.1849, -0.976, -0.1147, -0.1849, -0.976, -0.5692, -0.8222, 0.002553, 0.06994, -0.2994, -0.9516, -0.4746, 0.03825, 0.8794, -0.5692, -0.8222, 0.002553, -0.6318, 0.1358, 0.7631, 0.4025, -0.5056, -0.7631, -0.5692, -0.8222, 0.002553, 0.5338, -0.5871, -0.6086, -0.862, 0.2785, 0.4235, -0.5692, -0.8222, 0.002553, -0.9234, 0.3165, 0.2173, 0.6327, -0.6483, 0.4235, -0.5692, -0.8222, 0.002553, 0.5338, -0.5871, 0.6085, 0.6941, -0.6864, -0.2172, -0.5692, -0.8222, 0.002553, 0.7149, -0.6992, -4.674e-05, -0.9234, 0.3165, -0.2172, -0.5692, -0.8222, 0.002553, -0.862, 0.2785, -0.4235, -0.6318, 0.1358, -0.7631, -0.5692, -0.8222, 0.002553, -0.4746, 0.03824, -0.8793, 0.2452, -0.4081, 0.8794, -0.5692, -0.8222, 0.002553, 0.06998, -0.2994, 0.9516, 0.06998, -0.2994, 0.9516, -0.5692, -0.8222, 0.002553, -0.1146, -0.1849, 0.9761, 0.06994, -0.2994, -0.9516, -0.5692, -0.8222, 0.002553, 0.2452, -0.4081, -0.8794, -0.6318, 0.1358, 0.7631, -0.5692, -0.8222, 0.002553, -0.7632, 0.2172, 0.6086, 0.5338, -0.5871, -0.6086, -0.5692, -0.8222, 0.002553, 0.6327, -0.6483, -0.4235, -0.9234, 0.3165, 0.2173, -0.5692, -0.8222, 0.002553, -0.9442, 0.3294, -2.105e-05, 0.7149, -0.6992, -4.674e-05, -0.5692, -0.8222, 0.002553, 0.6941, -0.6864, 0.2172])] * 3)])
me_contact__glass_air = bpy.data.meshes.new('CONTACT__glass_air')
me_contact__glass_air.from_pydata([(0.2858, 3.705, -0.6561), (0.4273, 3.617, -0.8226), (1.541, 2.927, 0.821), (1.372, 3.032, 0.9462), (0.5966, 3.512, -0.9478), (1.183, 3.149, 1.024), (0.7855, 3.395, -1.026), (0.9842, 3.272, 1.05), (0.9842, 3.272, -1.052), (1.183, 3.149, -1.026), (0.7855, 3.395, 1.024), (1.372, 3.032, -0.9478), (0.5966, 3.512, 0.9462), (1.541, 2.927, -0.8226), (0.4273, 3.617, 0.821), (1.683, 2.839, -0.6561), (0.2858, 3.705, 0.6546), (1.789, 2.773, -0.4568), (0.1794, 3.771, 0.4553), (1.855, 2.732, -0.2347), (0.1133, 3.812, 0.2331), (1.878, 2.718, -0.0007809), (0.09093, 3.826, -0.0007799), (1.855, 2.732, 0.2331), (0.1133, 3.812, -0.2347), (1.789, 2.773, 0.4553), (0.1794, 3.771, -0.4568), (1.683, 2.839, 0.6546), (-0.8178, 2.118, 1.157), (-1.526, 2.118, 0.3474), (-0.09671, 2.118, 1.361), (1.393, 2.118, 0.7609), (-1.127, 2.118, 0.9455), (1.183, 2.118, 0.9736), (0.9209, 2.118, -1.151), (-1.526, 2.118, -0.3489), (1.393, 2.118, -0.7625), (1.183, 2.118, -0.9752), (-0.4662, 2.118, 1.297), (-1.37, 2.118, 0.6701), (-1.37, 2.118, -0.6717), (1.545, 2.118, 0.5215), (-0.8178, 2.118, -1.159), (1.637, 2.118, 0.2647), (-1.579, 2.118, -0.0007797), (0.269, 2.118, -1.354), (1.668, 2.118, -0.000781), (-1.127, 2.118, -0.947), (0.6128, 2.118, -1.281), (1.637, 2.118, -0.2662), (0.269, 2.118, 1.353), (-0.09671, 2.118, -1.362), (-0.4662, 2.118, -1.298), (0.9209, 2.118, 1.15), (1.545, 2.118, -0.5231), (0.6128, 2.118, 1.28)], [], [(47, 0, 26, 40), (53, 3, 2, 33), (45, 8, 6, 51), (36, 15, 13, 37), (46, 21, 19, 49), (31, 27, 25, 41), (42, 1, 0, 47), (48, 9, 8, 45), (28, 14, 12, 38), (29, 20, 18, 39), (40, 26, 24, 35), (50, 7, 5, 55), (37, 13, 11, 34), (49, 19, 17, 54), (41, 25, 23, 43), (51, 6, 4, 52), (38, 12, 10, 30), (39, 18, 16, 32), (35, 24, 22, 44), (55, 5, 3, 53), (34, 11, 9, 48), (54, 17, 15, 36), (43, 23, 21, 46), (33, 2, 27, 31), (52, 4, 1, 42), (30, 10, 7, 50), (32, 16, 14, 28), (44, 22, 20, 29)])
me_contact__glass_air.polygons.foreach_set('use_smooth', [True] * 28)
_k = set([(0, 1), (0, 26), (1, 4), (2, 3), (2, 27), (3, 5), (4, 6), (5, 7), (6, 8), (7, 10), (8, 9), (9, 11), (10, 12), (11, 13), (12, 14), (13, 15), (14, 16), (15, 17), (16, 18), (17, 19), (18, 20), (19, 21), (20, 22), (21, 23), (22, 24), (23, 25), (24, 26), (25, 27)])
me_contact__glass_air.attributes.new('sharp_edge', 'BOOLEAN', 'EDGE').data.foreach_set('value', [ (min(e.vertices), max(e.vertices)) in _k for e in me_contact__glass_air.edges])
_uv = me_contact__glass_air.uv_layers.new(name='UVMap')
_uv.uv.foreach_set('vector', [0.0, 0.0, 0.0, 0.0, 0.0, 0.0, 0.0, 0.0, 0.0, 0.0, 0.0, 0.0, 0.0, 0.0, 0.0, 0.0, 0.0, 0.0, 0.0, 0.0, 0.0, 0.0, 0.0, 0.0, 0.0, 0.0, 0.0, 0.0, 0.0, 0.0, 0.0, 0.0, 0.0, 0.0, 0.0, 0.0, 0.0, 0.0, 0.0, 0.0, 0.0, 0.0, 0.0, 0.0, 0.0, 0.0, 0.0, 0.0, 0.0, 0.0, 0.0, 0.0, 0.0, 0.0, 0.0, 0.0, 0.0, 0.0, 0.0, 0.0, 0.0, 0.0, 0.0, 0.0, 0.0, 0.0, 0.0, 0.0, 0.0, 0.0, 0.0, 0.0, 0.0, 0.0, 0.0, 0.0, 0.0, 0.0, 0.0, 0.0, 0.0, 0.0, 0.0, 0.0, 0.0, 0.0, 0.0, 0.0, 0.0, 0.0, 0.0, 0.0, 0.0, 0.0, 0.0, 0.0, 0.0, 0.0, 0.0, 0.0, 0.0, 0.0, 0.0, 0.0, 0.0, 0.0, 0.0, 0.0, 0.0, 0.0, 0.0, 0.0, 0.0, 0.0, 0.0, 0.0, 0.0, 0.0, 0.0, 0.0, 0.0, 0.0, 0.0, 0.0, 0.0, 0.0, 0.0, 0.0, 0.0, 0.0, 0.0, 0.0, 0.0, 0.0, 0.0, 0.0, 0.0, 0.0, 0.0, 0.0, 0.0, 0.0, 0.0, 0.0, 0.0, 0.0, 0.0, 0.0, 0.0, 0.0, 0.0, 0.0, 0.0, 0.0, 0.0, 0.0, 0.0, 0.0, 0.0, 0.0, 0.0, 0.0, 0.0, 0.0, 0.0, 0.0, 0.0, 0.0, 0.0, 0.0, 0.0, 0.0, 0.0, 0.0, 0.0, 0.0, 0.0, 0.0, 0.0, 0.0, 0.0, 0.0, 0.0, 0.0, 0.0, 0.0, 0.0, 0.0, 0.0, 0.0, 0.0, 0.0, 0.0, 0.0, 0.0, 0.0, 0.0, 0.0, 0.0, 0.0, 0.0, 0.0, 0.0, 0.0, 0.0, 0.0, 0.0, 0.0, 0.0, 0.0, 0.0, 0.0, 0.0, 0.0, 0.0, 0.0, 0.0, 0.0, 0.0, 0.0, 0.0, 0.0, 0.0, 0.0])
me_contact__glass_air.use_remesh_fix_poles = True
me_contact__glass_air.use_remesh_preserve_attributes = False
me_contact__glass_air.use_mirror_vertex_groups = False
me_contact__glass_air.update()
me_contact__glass_air.normals_split_custom_set([tuple(v) for v in zip(*[iter([0.5497, -0.5967, 0.5846, 0.5339, -0.587, 0.6086, 0.6327, -0.6483, 0.4235, 0.6408, -0.6533, 0.4033, -0.448, 0.02189, -0.8938, -0.4746, 0.03824, -0.8794, -0.6319, 0.1358, -0.7631, -0.6119, 0.1235, -0.7812, -0.08072, -0.2058, 0.9753, -0.1147, -0.1849, 0.976, 0.06993, -0.2994, 0.9516, 0.1033, -0.3198, 0.9418, -0.7505, 0.2094, 0.6268, -0.7632, 0.2172, 0.6086, -0.6319, 0.1358, 0.7631, -0.6119, 0.1235, 0.7812, -0.9442, 0.3294, 1.584e-07, -0.9442, 0.3294, 1.034e-07, -0.9234, 0.3165, 0.2172, -0.9218, 0.3155, 0.2254, -0.7505, 0.2094, -0.6268, -0.7632, 0.2172, -0.6086, -0.862, 0.2785, -0.4235, -0.8559, 0.2747, -0.4382, 0.4261, -0.52, 0.7403, 0.4025, -0.5056, 0.7631, 0.5339, -0.587, 0.6086, 0.5497, -0.5967, 0.5846, -0.2677, -0.08986, 0.9593, -0.2992, -0.07047, 0.9516, -0.1147, -0.1849, 0.976, -0.08072, -0.2058, 0.9753, 0.4261, -0.52, -0.7403, 0.4025, -0.5056, -0.7631, 0.2453, -0.4081, -0.8794, 0.275, -0.4263, -0.8618, 0.6963, -0.6877, -0.2055, 0.6941, -0.6864, -0.2172, 0.6327, -0.6483, -0.4235, 0.6408, -0.6533, -0.4033, 0.6408, -0.6533, 0.4033, 0.6327, -0.6483, 0.4235, 0.6941, -0.6864, 0.2172, 0.6963, -0.6877, 0.2055, -0.08072, -0.2058, -0.9753, -0.1147, -0.1849, -0.976, -0.2992, -0.07047, -0.9516, -0.2677, -0.08986, -0.9593, -0.6119, 0.1235, 0.7812, -0.6319, 0.1358, 0.7631, -0.4746, 0.03824, 0.8794, -0.448, 0.02189, 0.8938, -0.9218, 0.3155, 0.2254, -0.9234, 0.3165, 0.2172, -0.862, 0.2785, 0.4235, -0.8559, 0.2747, 0.4382, -0.8559, 0.2747, -0.4382, -0.862, 0.2785, -0.4235, -0.9234, 0.3165, -0.2172, -0.9218, 0.3155, -0.2254, 0.1033, -0.3198, 0.9418, 0.06993, -0.2994, 0.9516, 0.2453, -0.4081, 0.8794, 0.275, -0.4263, 0.8618, 0.275, -0.4263, -0.8618, 0.2453, -0.4081, -0.8794, 0.06993, -0.2994, -0.9516, 0.1033, -0.3198, -0.9418, 0.6408, -0.6533, -0.4033, 0.6327, -0.6483, -0.4235, 0.5339, -0.587, -0.6086, 0.5497, -0.5967, -0.5846, 0.6963, -0.6877, 0.2055, 0.6941, -0.6864, 0.2172, 0.7149, -0.6993, -1.504e-07, 0.7149, -0.6993, -1.433e-07, -0.2677, -0.08986, -0.9593, -0.2992, -0.07047, -0.9516, -0.4746, 0.03824, -0.8794, -0.448, 0.02189, -0.8938, -0.448, 0.02189, 0.8938, -0.4746, 0.03824, 0.8794, -0.2992, -0.07047, 0.9516, -0.2677, -0.08986, 0.9593, -0.8559, 0.2747, 0.4382, -0.862, 0.2785, 0.4235, -0.7632, 0.2172, 0.6086, -0.7505, 0.2094, 0.6268, -0.9218, 0.3155, -0.2254, -0.9234, 0.3165, -0.2172, -0.9442, 0.3294, 1.034e-07, -0.9442, 0.3294, 1.584e-07, -0.6119, 0.1235, -0.7812, -0.6319, 0.1358, -0.7631, -0.7632, 0.2172, -0.6086, -0.7505, 0.2094, -0.6268, 0.275, -0.4263, 0.8618, 0.2453, -0.4081, 0.8794, 0.4025, -0.5056, 0.7631, 0.4261, -0.52, 0.7403, 0.1033, -0.3198, -0.9418, 0.06993, -0.2994, -0.9516, -0.1147, -0.1849, -0.976, -0.08072, -0.2058, -0.9753, 0.5497, -0.5967, -0.5846, 0.5339, -0.587, -0.6086, 0.4025, -0.5056, -0.7631, 0.4261, -0.52, -0.7403, 0.7149, -0.6993, -1.433e-07, 0.7149, -0.6993, -1.504e-07, 0.6941, -0.6864, -0.2172, 0.6963, -0.6877, -0.2055])] * 3)])
me_glass__edge = bpy.data.meshes.new('GLASS__edge')
me_glass__edge.from_pydata([(0.2336, 3.527, -0.6551), (0.3748, 3.439, -0.8213), (1.487, 2.75, 0.8197), (1.318, 2.855, 0.9447), (0.5439, 3.335, -0.9463), (1.129, 2.972, 1.022), (0.7324, 3.218, -1.024), (0.9309, 3.095, 1.049), (0.9309, 3.095, -1.05), (1.129, 2.972, -1.024), (0.7324, 3.218, 1.022), (1.318, 2.855, -0.9463), (0.5439, 3.335, 0.9447), (1.487, 2.75, -0.8213), (0.3748, 3.439, 0.8197), (1.628, 2.662, -0.6551), (0.2336, 3.527, 0.6535), (1.734, 2.596, -0.4561), (0.1273, 3.593, 0.4546), (1.8, 2.556, -0.2343), (0.06137, 3.634, 0.2327), (1.823, 2.542, -0.0007809), (0.03901, 3.648, -0.0007799), (1.8, 2.556, 0.2327), (0.06137, 3.634, -0.2343), (1.734, 2.596, 0.4546), (0.1273, 3.593, -0.4561), (1.628, 2.662, 0.6535), (0.2703, 3.504, -0.6206), (0.4041, 3.421, -0.778), (1.458, 2.768, 0.7765), (1.298, 2.867, 0.895), (0.5643, 3.322, -0.8964), (1.119, 2.978, 0.9685), (0.7429, 3.211, -0.97), (0.9309, 3.095, 0.9934), (0.9309, 3.095, -0.9949), (1.119, 2.978, -0.97), (0.7429, 3.211, 0.9685), (1.298, 2.867, -0.8964), (0.5643, 3.322, 0.895), (1.458, 2.768, -0.778), (0.4041, 3.421, 0.7765), (1.591, 2.685, -0.6206), (0.2703, 3.504, 0.6191), (1.692, 2.623, -0.4321), (0.1697, 3.567, 0.4306), (1.755, 2.584, -0.222), (0.1072, 3.605, 0.2205), (1.776, 2.571, -0.0007386), (0.08601, 3.619, -0.0007377), (1.755, 2.584, 0.2205), (0.1072, 3.605, -0.222), (1.692, 2.623, 0.4306), (0.1697, 3.567, -0.4321), (1.591, 2.685, 0.6191)], [], [(2, 27, 55, 30), (1, 0, 28, 29), (15, 13, 41, 43), (22, 20, 48, 50), (9, 8, 36, 37), (0, 26, 54, 28), (23, 21, 49, 51), (3, 2, 30, 31), (10, 7, 35, 38), (18, 16, 44, 46), (17, 15, 43, 45), (24, 22, 50, 52), (4, 1, 29, 32), (11, 9, 37, 39), (25, 23, 51, 53), (5, 3, 31, 33), (12, 10, 38, 40), (19, 17, 45, 47), (26, 24, 52, 54), (8, 6, 34, 36), (6, 4, 32, 34), (13, 11, 39, 41), (20, 18, 46, 48), (27, 25, 53, 55), (7, 5, 33, 35), (14, 12, 40, 42), (21, 19, 47, 49), (16, 14, 42, 44)])
me_glass__edge.polygons.foreach_set('use_smooth', [True] * 28)
_k = set([(0, 1), (0, 26), (1, 4), (2, 3), (2, 27), (3, 5), (4, 6), (5, 7), (6, 8), (7, 10), (8, 9), (9, 11), (10, 12), (11, 13), (12, 14), (13, 15), (14, 16), (15, 17), (16, 18), (17, 19), (18, 20), (19, 21), (20, 22), (21, 23), (22, 24), (23, 25), (24, 26), (25, 27), (28, 29), (28, 54), (29, 32), (30, 31), (30, 55), (31, 33), (32, 34), (33, 35), (34, 36), (35, 38), (36, 37), (37, 39), (38, 40), (39, 41), (40, 42), (41, 43), (42, 44), (43, 45), (44, 46), (45, 47), (46, 48), (47, 49), (48, 50), (49, 51), (50, 52), (51, 53), (52, 54), (53, 55)])
me_glass__edge.attributes.new('sharp_edge', 'BOOLEAN', 'EDGE').data.foreach_set('value', [ (min(e.vertices), max(e.vertices)) in _k for e in me_glass__edge.edges])
_uv = me_glass__edge.uv_layers.new(name='UVMap')
_uv.uv.foreach_set('vector', [0.0, 0.0, 0.0, 0.0, 0.0, 0.0, 0.0, 0.0, 0.0, 0.0, 0.0, 0.0, 0.0, 0.0, 0.0, 0.0, 0.0, 0.0, 0.0, 0.0, 0.0, 0.0, 0.0, 0.0, 0.0, 0.0, 0.0, 0.0, 0.0, 0.0, 0.0, 0.0, 0.0, 0.0, 0.0, 0.0, 0.0, 0.0, 0.0, 0.0, 0.0, 0.0, 0.0, 0.0, 0.0, 0.0, 0.0, 0.0, 0.0, 0.0, 0.0, 0.0, 0.0, 0.0, 0.0, 0.0, 0.0, 0.0, 0.0, 0.0, 0.0, 0.0, 0.0, 0.0, 0.0, 0.0, 0.0, 0.0, 0.0, 0.0, 0.0, 0.0, 0.0, 0.0, 0.0, 0.0, 0.0, 0.0, 0.0, 0.0, 0.0, 0.0, 0.0, 0.0, 0.0, 0.0, 0.0, 0.0, 0.0, 0.0, 0.0, 0.0, 0.0, 0.0, 0.0, 0.0, 0.0, 0.0, 0.0, 0.0, 0.0, 0.0, 0.0, 0.0, 0.0, 0.0, 0.0, 0.0, 0.0, 0.0, 0.0, 0.0, 0.0, 0.0, 0.0, 0.0, 0.0, 0.0, 0.0, 0.0, 0.0, 0.0, 0.0, 0.0, 0.0, 0.0, 0.0, 0.0, 0.0, 0.0, 0.0, 0.0, 0.0, 0.0, 0.0, 0.0, 0.0, 0.0, 0.0, 0.0, 0.0, 0.0, 0.0, 0.0, 0.0, 0.0, 0.0, 0.0, 0.0, 0.0, 0.0, 0.0, 0.0, 0.0, 0.0, 0.0, 0.0, 0.0, 0.0, 0.0, 0.0, 0.0, 0.0, 0.0, 0.0, 0.0, 0.0, 0.0, 0.0, 0.0, 0.0, 0.0, 0.0, 0.0, 0.0, 0.0, 0.0, 0.0, 0.0, 0.0, 0.0, 0.0, 0.0, 0.0, 0.0, 0.0, 0.0, 0.0, 0.0, 0.0, 0.0, 0.0, 0.0, 0.0, 0.0, 0.0, 0.0, 0.0, 0.0, 0.0, 0.0, 0.0, 0.0, 0.0, 0.0, 0.0, 0.0, 0.0, 0.0, 0.0, 0.0, 0.0, 0.0, 0.0, 0.0, 0.0, 0.0, 0.0, 0.0, 0.0, 0.0, 0.0, 0.0, 0.0])
me_glass__edge.use_remesh_fix_poles = True
me_glass__edge.use_remesh_preserve_attributes = False
me_glass__edge.use_mirror_vertex_groups = False
me_glass__edge.update()
me_glass__edge.normals_split_custom_set([tuple(v) for v in zip(*[iter([0.527, 0.8499, 3.32e-05, 0.527, 0.8499, 2.49e-05, 0.527, 0.8499, 2.49e-05, 0.527, 0.8499, 3.321e-05, 0.5269, 0.8499, -3.435e-05, 0.5269, 0.8499, -3.08e-05, 0.5269, 0.8499, -3.08e-05, 0.5269, 0.8499, -3.435e-05, 0.527, 0.8499, -2.132e-05, 0.527, 0.8499, -2.724e-05, 0.527, 0.8499, -2.724e-05, 0.527, 0.8499, -2.132e-05, 0.5269, 0.8499, -2.98e-07, 0.5269, 0.8499, 7.111e-06, 0.5269, 0.8499, 7.114e-06, 0.5269, 0.8499, -2.942e-07, 0.527, 0.8499, -3.553e-05, 0.527, 0.8499, -3.316e-05, 0.527, 0.8499, -3.316e-05, 0.527, 0.8499, -3.553e-05, 0.5269, 0.8499, -3.08e-05, 0.5269, 0.8499, -1.778e-05, 0.5269, 0.8499, -1.777e-05, 0.5269, 0.8499, -3.08e-05, 0.527, 0.8499, 8.147e-06, 0.527, 0.8499, -1.424e-09, 0.527, 0.8499, 1.766e-09, 0.527, 0.8499, 8.152e-06, 0.527, 0.8499, 3.439e-05, 0.527, 0.8499, 3.32e-05, 0.527, 0.8499, 3.321e-05, 0.527, 0.8499, 3.439e-05, 0.527, 0.8499, 3.321e-05, 0.527, 0.8499, 3.795e-05, 0.527, 0.8499, 3.795e-05, 0.527, 0.8499, 3.321e-05, 0.5269, 0.8499, 1.837e-05, 0.5269, 0.8499, 2.846e-05, 0.5269, 0.8499, 2.846e-05, 0.5269, 0.8499, 1.838e-05, 0.527, 0.8499, -1.659e-05, 0.527, 0.8499, -2.132e-05, 0.527, 0.8499, -2.132e-05, 0.527, 0.8499, -1.659e-05, 0.5269, 0.8499, -6.815e-06, 0.5269, 0.8499, -2.98e-07, 0.5269, 0.8499, -2.942e-07, 0.5269, 0.8499, -6.812e-06, 0.5269, 0.8499, -3.316e-05, 0.5269, 0.8499, -3.435e-05, 0.5269, 0.8499, -3.435e-05, 0.5269, 0.8499, -3.316e-05, 0.527, 0.8499, -3.435e-05, 0.527, 0.8499, -3.553e-05, 0.527, 0.8499, -3.553e-05, 0.527, 0.8499, -3.435e-05, 0.527, 0.8499, 1.6e-05, 0.527, 0.8499, 8.147e-06, 0.527, 0.8499, 8.152e-06, 0.527, 0.8499, 1.601e-05, 0.527, 0.8499, 3.795e-05, 0.527, 0.8499, 3.439e-05, 0.527, 0.8499, 3.439e-05, 0.527, 0.8499, 3.795e-05, 0.5269, 0.8499, 3.321e-05, 0.527, 0.8499, 3.321e-05, 0.527, 0.8499, 3.321e-05, 0.5269, 0.8499, 3.321e-05, 0.527, 0.8499, -8.741e-06, 0.527, 0.8499, -1.659e-05, 0.527, 0.8499, -1.659e-05, 0.527, 0.8499, -8.736e-06, 0.5269, 0.8499, -1.778e-05, 0.5269, 0.8499, -6.815e-06, 0.5269, 0.8499, -6.812e-06, 0.5269, 0.8499, -1.777e-05, 0.527, 0.8499, -3.316e-05, 0.527, 0.8499, -3.316e-05, 0.527, 0.8499, -3.316e-05, 0.527, 0.8499, -3.316e-05, 0.527, 0.8499, -3.316e-05, 0.5269, 0.8499, -3.316e-05, 0.5269, 0.8499, -3.316e-05, 0.527, 0.8499, -3.316e-05, 0.527, 0.8499, -2.724e-05, 0.527, 0.8499, -3.435e-05, 0.527, 0.8499, -3.435e-05, 0.527, 0.8499, -2.724e-05, 0.5269, 0.8499, 7.111e-06, 0.5269, 0.8499, 1.837e-05, 0.5269, 0.8499, 1.838e-05, 0.5269, 0.8499, 7.114e-06, 0.527, 0.8499, 2.49e-05, 0.527, 0.8499, 1.6e-05, 0.527, 0.8499, 1.601e-05, 0.527, 0.8499, 2.49e-05, 0.527, 0.8499, 3.795e-05, 0.527, 0.8499, 3.795e-05, 0.527, 0.8499, 3.795e-05, 0.527, 0.8499, 3.795e-05, 0.5269, 0.8499, 3.202e-05, 0.5269, 0.8499, 3.321e-05, 0.5269, 0.8499, 3.321e-05, 0.5269, 0.8499, 3.202e-05, 0.527, 0.8499, -1.424e-09, 0.527, 0.8499, -8.741e-06, 0.527, 0.8499, -8.736e-06, 0.527, 0.8499, 1.766e-09, 0.5269, 0.8499, 2.846e-05, 0.5269, 0.8499, 3.202e-05, 0.5269, 0.8499, 3.202e-05, 0.5269, 0.8499, 2.846e-05])] * 3)])

# ---- objects
ob_glass__outline = bpy.data.objects.new('GLASS__outline', me_glass__outline)
ob_glass__base = bpy.data.objects.new('GLASS__base', me_glass__base)
ob_liquid__outline = bpy.data.objects.new('LIQUID__outline', me_liquid__outline)
ob_liquid__base = bpy.data.objects.new('LIQUID__base', me_liquid__base)
ob_contact__liquid_air = bpy.data.objects.new('CONTACT__liquid_air', me_contact__liquid_air)
ob_contact__glass_air = bpy.data.objects.new('CONTACT__glass_air', me_contact__glass_air)
ob_glass__edge = bpy.data.objects.new('GLASS__edge', me_glass__edge)

# ---- transforms, parenting, visibility, modifiers, constraints
ob_glass__outline.location = (0.0, 0.0, 0.0)
ob_glass__outline.rotation_euler = (1.571, -0.0, 0.0)
ob_glass__outline.lineart.crease_threshold = 0.0
ob_glass__base.location = (0.0, 0.0, 0.0)
ob_glass__base.rotation_euler = (1.571, -0.0, 0.0)
ob_glass__base.lineart.crease_threshold = 0.0
ob_liquid__outline.location = (0.0, 0.0, 0.0)
ob_liquid__outline.rotation_euler = (1.571, -0.0, 0.0)
ob_liquid__outline.scale = (0.9458, 0.9458, 0.9458)
ob_liquid__outline.lineart.crease_threshold = 0.0
ob_liquid__base.location = (0.0, 0.0, 0.0)
ob_liquid__base.rotation_euler = (1.571, -0.0, 0.0)
ob_liquid__base.scale = (0.9458, 0.9458, 0.9458)
ob_liquid__base.lineart.crease_threshold = 0.0
ob_contact__liquid_air.location = (0.0, 0.0, 0.0)
ob_contact__liquid_air.rotation_euler = (1.571, -0.0, 0.0)
ob_contact__liquid_air.scale = (0.9458, 0.9458, 0.9458)
ob_contact__liquid_air.lineart.crease_threshold = 0.0
ob_contact__glass_air.location = (0.0, 0.0, 0.0)
ob_contact__glass_air.rotation_euler = (1.571, -0.0, 0.0)
ob_contact__glass_air.scale = (0.9458, 0.9458, 0.9458)
ob_contact__glass_air.lineart.crease_threshold = 0.0
ob_glass__edge.location = (0.0, 0.0, 0.0)
ob_glass__edge.rotation_euler = (1.571, -0.0, 0.0)
ob_glass__edge.lineart.crease_threshold = 0.0

# ---- collection membership
col_collection.objects.link(ob_glass__outline)
col_collection.objects.link(ob_glass__base)
col_collection.objects.link(ob_liquid__outline)
col_collection.objects.link(ob_liquid__base)
col_collection.objects.link(ob_contact__liquid_air)
col_collection.objects.link(ob_contact__glass_air)
col_collection.objects.link(ob_glass__edge)

# ---- scene / render settings (as saved in the file)
scene.frame_start = 1; scene.frame_end = 250; scene.frame_set(1)
scene.render.engine = 'BLENDER_EEVEE_NEXT'
scene.cycles.use_denoising = False
scene.cycles.samples = 128
scene.cycles.sampling_pattern = 'TABULATED_SOBOL'
scene.cycles.use_adaptive_sampling = False
scene.cycles.use_light_tree = False
scene.view_settings.view_transform = 'Filmic'
bpy.context.view_layer.update()

# ---- added for rendering (the .blend has no active camera and no usable light): camera, sun
cam_auto = bpy.data.cameras.new('AutoCamera')
cam_auto.lens = 50.0
cam_auto.sensor_width = 36.0
cam_auto.clip_end = 1000.0
ob_auto_camera = bpy.data.objects.new('AutoCamera', cam_auto)
scene.collection.objects.link(ob_auto_camera)
ob_auto_camera.location = (5.67619, -6.83078, 6.37849)
ob_auto_camera.rotation_euler = (1.09748, -7.21219e-08, 0.694738)
scene.camera = ob_auto_camera
light_auto_sun = bpy.data.lights.new('AutoSun', 'SUN')
light_auto_sun.energy = 3.0
light_auto_sun.angle = 0.0523599
ob_auto_sun = bpy.data.objects.new('AutoSun', light_auto_sun)
scene.collection.objects.link(ob_auto_sun)
ob_auto_sun.rotation_euler = (0.872665, 0.174533, 0.523599)
bpy.context.view_layer.update()
